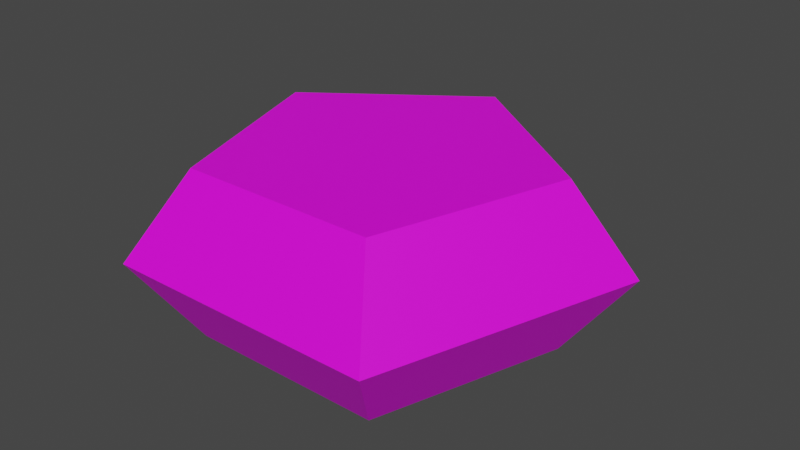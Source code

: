 # Source: boost-pickup.blend  (saved by Blender 2.93.21; exported with 4.5.12 LTS)
import bpy
from mathutils import Matrix  # noqa: F401  (used for matrix-valued properties, if any)

bpy.ops.wm.read_factory_settings(use_empty=True)
scene = bpy.context.scene
scene.name = 'Scene'

# ---- collections
col_collection = bpy.data.collections.new('Collection'); scene.collection.children.link(col_collection)

# ---- images (referenced by path relative to the original .blend; pixels are not part of the script)
import os
ASSET_DIR = os.environ.get("B2B_ASSET_DIR", "")  # directory of the original .blend (textures are referenced by path, not embedded)
HERE = os.path.dirname(os.path.abspath(__file__))  # packed textures are extracted next to this script under _unpacked/

def load_image(name, relpath, width, height, colorspace="sRGB"):
    """Load a texture the original file referenced (path relative to the .blend, or extracted next to this script)."""
    p = next((c for c in (os.path.join(HERE, relpath), os.path.join(ASSET_DIR, relpath)) if relpath and os.path.exists(c)), "")
    if p:
        img = bpy.data.images.load(p, check_existing=True)
        img.name = name
    else:  # same state as the original file: an image datablock whose file is absent (Cycles renders it pink)
        img = bpy.data.images.new(name, width, height)
        img.source = "FILE"
        img.filepath = "//" + (relpath or name)
    img.colorspace_settings.name = colorspace
    return img
img_boost_pickup = load_image('Boost_Pickup', 'Boost_Pickup.png', 1024, 1024, 'sRGB')

# ---- materials (node trees are filled in below, after node groups)
mat_material = bpy.data.materials.new('Material')
mat_material.alpha_threshold = 0.0
mat_material.use_transparent_shadow = False
mat_material.roughness = 0.5
mat_material.line_color = (0.0, 0.0, 0.0, 1.0)

# ---- material node trees
mat_material.use_nodes = True; mat_material.node_tree.nodes.clear()
_N = mat_material.node_tree.nodes; _L = mat_material.node_tree.links
n0 = _N.new('ShaderNodeOutputMaterial'); n0.name = 'Material Output'; n0.location = (300, 300)
n1 = _N.new('ShaderNodeBsdfPrincipled'); n1.name = 'Principled BSDF'; n1.location = (10, 300)
n1.distribution = 'GGX'
n1.subsurface_method = 'RANDOM_WALK_SKIN'
n1.inputs[3].default_value = 1.45
n1.inputs[27].default_value = (0.0, 0.0, 0.0, 1.0)
n1.inputs[28].default_value = 1.0
n2 = _N.new('ShaderNodeTexImage'); n2.name = 'Image Texture'; n2.location = (-280, 280)
n2.image = img_boost_pickup
_L.new(n1.outputs[0], n0.inputs[0])
_L.new(n2.outputs[0], n1.inputs[0])
n0.is_active_output = True

# ---- world
world_world = bpy.data.worlds.new('World'); scene.world = world_world
world_world.use_nodes = True; world_world.node_tree.nodes.clear()
_N = world_world.node_tree.nodes; _L = world_world.node_tree.links
n0 = _N.new('ShaderNodeOutputWorld'); n0.name = 'World Output'; n0.location = (300, 300)
n1 = _N.new('ShaderNodeBackground'); n1.name = 'Background'; n1.location = (10, 300)
n1.inputs[0].default_value = (0.05088, 0.05088, 0.05088, 1.0)
_L.new(n1.outputs[0], n0.inputs[0])
n0.is_active_output = True
world_world.color = (0.05088, 0.05088, 0.05088)
world_world.use_sun_shadow = False
world_world.sun_shadow_jitter_overblur = 0.0

# ---- meshes
me_circle = bpy.data.meshes.new('Circle')
me_circle.from_pydata([(0.0, 1.0, 0.0), (-0.9511, 0.309, 0.0), (-0.5878, -0.809, 0.0), (0.5878, -0.809, 0.0), (0.9511, 0.309, 0.0), (-1.319, 0.4285, 0.5), (0.0, 1.387, 0.5), (-0.8151, -1.122, 0.5), (0.8151, -1.122, 0.5), (1.319, 0.4285, 0.5), (-0.9511, 0.309, 1.0), (0.0, 1.0, 1.0), (-0.5878, -0.809, 1.0), (0.5878, -0.809, 1.0), (0.9511, 0.309, 1.0)], [], [(1, 0, 4, 3, 2), (8, 9, 14, 13), (0, 1, 5, 6), (3, 4, 9, 8), (1, 2, 7, 5), (4, 0, 6, 9), (2, 3, 8, 7), (10, 12, 13, 14, 11), (5, 7, 12, 10), (9, 6, 11, 14), (7, 8, 13, 12), (6, 5, 10, 11)])
_uv = me_circle.uv_layers.new(name='UVMap')
_uv.uv.foreach_set('vector', [0.5771, 0.2629, 0.7148, 0.0733, 0.9376, 0.1457, 0.9376, 0.38, 0.7148, 0.4524, 0.191, 0.5257, 0.0, 0.2629, 0.07707, 0.2629, 0.2148, 0.4524, 0.7148, 0.0733, 0.5771, 0.2629, 0.5, 0.2629, 0.691, 0.0, 0.9376, 0.38, 0.9376, 0.1457, 1.0, 0.1004, 1.0, 0.4253, 0.5771, 0.2629, 0.7148, 0.4524, 0.691, 0.5257, 0.5, 0.2629, 0.9376, 0.1457, 0.7148, 0.0733, 0.691, 0.0, 1.0, 0.1004, 0.7148, 0.4524, 0.9376, 0.38, 1.0, 0.4253, 0.691, 0.5257, 0.4376, 0.1457, 0.4376, 0.38, 0.2148, 0.4524, 0.07707, 0.2629, 0.2148, 0.0733, 0.5, 0.1004, 0.5, 0.4253, 0.4376, 0.38, 0.4376, 0.1457, 0.0, 0.2629, 0.191, 0.0, 0.2148, 0.0733, 0.07707, 0.2629, 0.5, 0.4253, 0.191, 0.5257, 0.2148, 0.4524, 0.4376, 0.38, 0.191, 0.0, 0.5, 0.1004, 0.4376, 0.1457, 0.2148, 0.0733])
me_circle.materials.append(mat_material)
me_circle.update()

# ---- objects
ob_circle = bpy.data.objects.new('Circle', me_circle)

# ---- transforms, parenting, visibility, modifiers, constraints
ob_circle.location = (-0.01723, 0.01647, 0.007874)

# ---- collection membership
col_collection.objects.link(ob_circle)

# ---- scene / render settings (as saved in the file)
scene.frame_start = 1; scene.frame_end = 250; scene.frame_set(1)
scene.render.engine = 'BLENDER_EEVEE_NEXT'
scene.cycles.use_denoising = False
scene.cycles.samples = 128
scene.cycles.sampling_pattern = 'TABULATED_SOBOL'
scene.cycles.use_adaptive_sampling = False
scene.cycles.use_light_tree = False
scene.view_settings.view_transform = 'Filmic'
bpy.context.view_layer.update()

# ---- added for rendering (the .blend has no active camera and no usable light): camera, sun
cam_auto = bpy.data.cameras.new('AutoCamera')
cam_auto.lens = 50.0
cam_auto.sensor_width = 36.0
cam_auto.clip_end = 1000.0
ob_auto_camera = bpy.data.objects.new('AutoCamera', cam_auto)
scene.collection.objects.link(ob_auto_camera)
ob_auto_camera.location = (3.4754, -4.04227, 3.30198)
ob_auto_camera.rotation_euler = (1.09748, -7.21219e-08, 0.694738)
scene.camera = ob_auto_camera
light_auto_sun = bpy.data.lights.new('AutoSun', 'SUN')
light_auto_sun.energy = 3.0
light_auto_sun.angle = 0.0523599
ob_auto_sun = bpy.data.objects.new('AutoSun', light_auto_sun)
scene.collection.objects.link(ob_auto_sun)
ob_auto_sun.rotation_euler = (0.872665, 0.174533, 0.523599)
bpy.context.view_layer.update()
